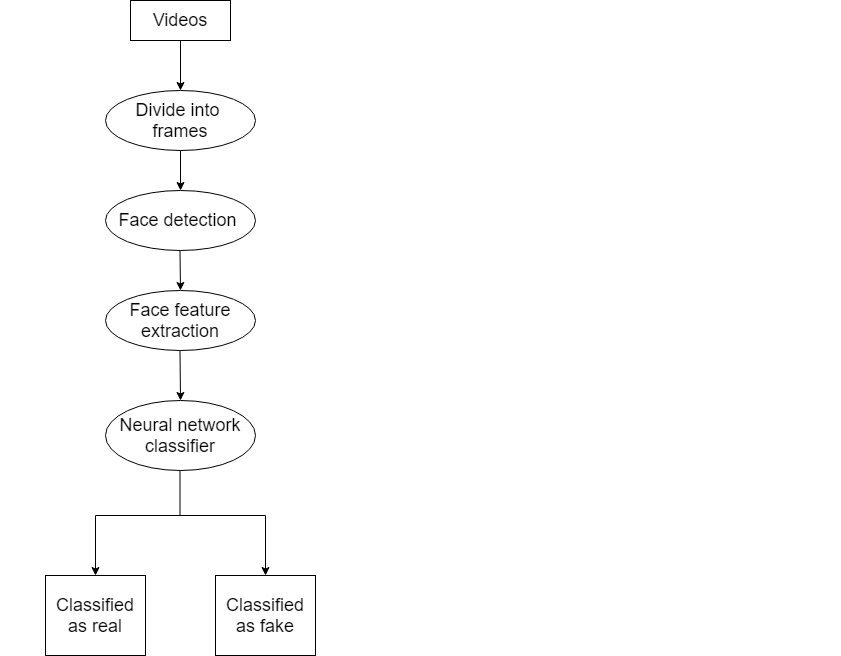

The diagram above was exported from draw.io. Its source (the exported page's mxGraphModel, read from the mxfile embedded in the PNG):
<mxGraphModel dx="1278" dy="556" grid="1" gridSize="10" guides="1" tooltips="1" connect="1" arrows="1" fold="1" page="1" pageScale="1" pageWidth="850" pageHeight="1100" math="0" shadow="0">
  <root>
    <mxCell id="0" />
    <mxCell id="1" parent="0" />
    <mxCell id="VsBUZLNff4alWVcBM30K-8" value="" style="group;container=1;" parent="1" vertex="1" connectable="0">
      <mxGeometry x="30" y="220" width="840" height="455" as="geometry" />
    </mxCell>
    <mxCell id="egh0v5RyWvWSwGw2GW7--19" value="&lt;font style=&quot;font-size: 18px&quot;&gt;Face detection&amp;nbsp;&lt;/font&gt;" style="ellipse;whiteSpace=wrap;html=1;movable=1;resizable=1;rotatable=1;deletable=1;editable=1;connectable=1;" parent="VsBUZLNff4alWVcBM30K-8" vertex="1">
      <mxGeometry x="105" y="-10" width="150" height="60" as="geometry" />
    </mxCell>
    <mxCell id="egh0v5RyWvWSwGw2GW7--20" value="&lt;font style=&quot;font-size: 18px&quot;&gt;Face feature extraction&lt;/font&gt;" style="ellipse;whiteSpace=wrap;html=1;movable=1;resizable=1;rotatable=1;deletable=1;editable=1;connectable=1;" parent="VsBUZLNff4alWVcBM30K-8" vertex="1">
      <mxGeometry x="105" y="90" width="150" height="60" as="geometry" />
    </mxCell>
    <mxCell id="MN_l2KIdS8i6cV9k9LCF-2" value="" style="endArrow=classic;html=1;exitX=0.5;exitY=1;exitDx=0;exitDy=0;entryX=0.5;entryY=0;entryDx=0;entryDy=0;" edge="1" parent="VsBUZLNff4alWVcBM30K-8" target="egh0v5RyWvWSwGw2GW7--20">
      <mxGeometry width="50" height="50" relative="1" as="geometry">
        <mxPoint x="179.5" y="50" as="sourcePoint" />
        <mxPoint x="179.5" y="85" as="targetPoint" />
      </mxGeometry>
    </mxCell>
    <mxCell id="MN_l2KIdS8i6cV9k9LCF-3" value="" style="group" vertex="1" connectable="0" parent="VsBUZLNff4alWVcBM30K-8">
      <mxGeometry x="45" y="200" width="270" height="255" as="geometry" />
    </mxCell>
    <mxCell id="egh0v5RyWvWSwGw2GW7--8" value="&lt;font style=&quot;font-size: 18px&quot;&gt;Neural network classifier&lt;/font&gt;" style="ellipse;whiteSpace=wrap;html=1;rounded=0;movable=1;resizable=1;rotatable=1;deletable=1;editable=1;connectable=1;" parent="MN_l2KIdS8i6cV9k9LCF-3" vertex="1">
      <mxGeometry x="60" width="150" height="70" as="geometry" />
    </mxCell>
    <mxCell id="egh0v5RyWvWSwGw2GW7--11" value="" style="endArrow=none;html=1;movable=1;resizable=1;rotatable=1;deletable=1;editable=1;connectable=1;" parent="MN_l2KIdS8i6cV9k9LCF-3" edge="1">
      <mxGeometry width="50" height="50" relative="1" as="geometry">
        <mxPoint x="50" y="115" as="sourcePoint" />
        <mxPoint x="140" y="115" as="targetPoint" />
      </mxGeometry>
    </mxCell>
    <mxCell id="egh0v5RyWvWSwGw2GW7--12" value="" style="endArrow=none;html=1;movable=1;resizable=1;rotatable=1;deletable=1;editable=1;connectable=1;" parent="MN_l2KIdS8i6cV9k9LCF-3" edge="1">
      <mxGeometry width="50" height="50" relative="1" as="geometry">
        <mxPoint x="220" y="115" as="sourcePoint" />
        <mxPoint x="130" y="115" as="targetPoint" />
      </mxGeometry>
    </mxCell>
    <mxCell id="egh0v5RyWvWSwGw2GW7--13" value="" style="endArrow=classic;html=1;movable=1;resizable=1;rotatable=1;deletable=1;editable=1;connectable=1;" parent="MN_l2KIdS8i6cV9k9LCF-3" edge="1">
      <mxGeometry width="50" height="50" relative="1" as="geometry">
        <mxPoint x="220" y="115" as="sourcePoint" />
        <mxPoint x="220" y="175" as="targetPoint" />
      </mxGeometry>
    </mxCell>
    <mxCell id="egh0v5RyWvWSwGw2GW7--14" value="" style="endArrow=classic;html=1;movable=1;resizable=1;rotatable=1;deletable=1;editable=1;connectable=1;" parent="MN_l2KIdS8i6cV9k9LCF-3" edge="1">
      <mxGeometry width="50" height="50" relative="1" as="geometry">
        <mxPoint x="50" y="115" as="sourcePoint" />
        <mxPoint x="50" y="175" as="targetPoint" />
      </mxGeometry>
    </mxCell>
    <mxCell id="egh0v5RyWvWSwGw2GW7--15" value="&lt;span&gt;&lt;font style=&quot;font-size: 18px&quot;&gt;Classified as fake&lt;/font&gt;&lt;/span&gt;" style="rounded=0;whiteSpace=wrap;html=1;movable=1;resizable=1;rotatable=1;deletable=1;editable=1;connectable=1;" parent="MN_l2KIdS8i6cV9k9LCF-3" vertex="1">
      <mxGeometry x="170" y="175" width="100" height="80" as="geometry" />
    </mxCell>
    <mxCell id="egh0v5RyWvWSwGw2GW7--17" value="&lt;font style=&quot;font-size: 18px&quot;&gt;Classified as real&lt;/font&gt;" style="rounded=0;whiteSpace=wrap;html=1;movable=1;resizable=1;rotatable=1;deletable=1;editable=1;connectable=1;" parent="MN_l2KIdS8i6cV9k9LCF-3" vertex="1">
      <mxGeometry y="175" width="100" height="80" as="geometry" />
    </mxCell>
    <mxCell id="VsBUZLNff4alWVcBM30K-7" value="" style="endArrow=none;html=1;" parent="MN_l2KIdS8i6cV9k9LCF-3" edge="1">
      <mxGeometry width="50" height="50" relative="1" as="geometry">
        <mxPoint x="134.5" y="115" as="sourcePoint" />
        <mxPoint x="134.5" y="70" as="targetPoint" />
      </mxGeometry>
    </mxCell>
    <mxCell id="MN_l2KIdS8i6cV9k9LCF-4" value="" style="endArrow=classic;html=1;exitX=0.5;exitY=1;exitDx=0;exitDy=0;entryX=0.5;entryY=0;entryDx=0;entryDy=0;" edge="1" parent="VsBUZLNff4alWVcBM30K-8" target="egh0v5RyWvWSwGw2GW7--8">
      <mxGeometry width="50" height="50" relative="1" as="geometry">
        <mxPoint x="179.5" y="150" as="sourcePoint" />
        <mxPoint x="180" y="190" as="targetPoint" />
      </mxGeometry>
    </mxCell>
    <mxCell id="egh0v5RyWvWSwGw2GW7--1" value="&lt;font style=&quot;font-size: 18px&quot;&gt;Videos&lt;/font&gt;" style="rounded=0;whiteSpace=wrap;html=1;" parent="1" vertex="1">
      <mxGeometry x="160" y="20" width="100" height="40" as="geometry" />
    </mxCell>
    <mxCell id="VsBUZLNff4alWVcBM30K-2" value="" style="edgeStyle=orthogonalEdgeStyle;rounded=0;orthogonalLoop=1;jettySize=auto;html=1;" parent="1" source="egh0v5RyWvWSwGw2GW7--1" target="egh0v5RyWvWSwGw2GW7--18" edge="1">
      <mxGeometry relative="1" as="geometry" />
    </mxCell>
    <mxCell id="egh0v5RyWvWSwGw2GW7--18" value="&lt;font style=&quot;font-size: 18px&quot;&gt;&lt;span&gt;Divide into&amp;nbsp;&lt;/span&gt;&lt;br&gt;&lt;span&gt;frames&lt;/span&gt;&lt;/font&gt;" style="ellipse;whiteSpace=wrap;html=1;movable=1;resizable=1;rotatable=1;deletable=1;editable=1;connectable=1;" parent="1" vertex="1">
      <mxGeometry x="135" y="110" width="150" height="60" as="geometry" />
    </mxCell>
    <mxCell id="MN_l2KIdS8i6cV9k9LCF-1" value="" style="endArrow=classic;html=1;exitX=0.5;exitY=1;exitDx=0;exitDy=0;entryX=0.5;entryY=0;entryDx=0;entryDy=0;" edge="1" parent="1" source="egh0v5RyWvWSwGw2GW7--18" target="egh0v5RyWvWSwGw2GW7--19">
      <mxGeometry width="50" height="50" relative="1" as="geometry">
        <mxPoint x="400" y="280" as="sourcePoint" />
        <mxPoint x="450" y="230" as="targetPoint" />
      </mxGeometry>
    </mxCell>
  </root>
</mxGraphModel>